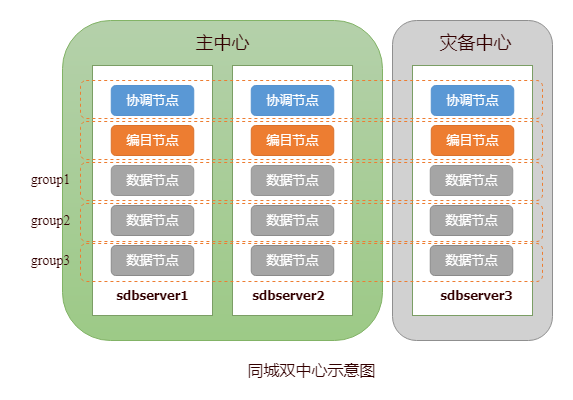

The diagram above was exported from draw.io. Its source (the exported page's mxGraphModel, read from the mxfile embedded in the PNG):
<mxGraphModel dx="3567" dy="926" grid="1" gridSize="10" guides="1" tooltips="1" connect="1" arrows="1" fold="1" page="1" pageScale="1" pageWidth="827" pageHeight="1169" math="0" shadow="0">
  <root>
    <mxCell id="0" />
    <mxCell id="1" parent="0" />
    <mxCell id="phwTSiPT958LNwP4y7eP-2" value="" style="rounded=1;whiteSpace=wrap;html=1;strokeColor=#82b366;strokeWidth=1;gradientDirection=south;fillColor=#B5D1AB;gradientColor=#9DCA87;" parent="1" vertex="1">
      <mxGeometry x="-1940" y="185" width="320" height="320" as="geometry" />
    </mxCell>
    <mxCell id="phwTSiPT958LNwP4y7eP-9" value="" style="rounded=0;whiteSpace=wrap;html=1;strokeWidth=1;strokeColor=#7B9E65;" parent="1" vertex="1">
      <mxGeometry x="-1910" y="230" width="120" height="250" as="geometry" />
    </mxCell>
    <mxCell id="phwTSiPT958LNwP4y7eP-13" value="&lt;font color=&quot;#ffffff&quot; style=&quot;font-size: 13px&quot;&gt;协调节点&lt;/font&gt;" style="rounded=1;whiteSpace=wrap;html=1;strokeWidth=1;fillColor=#5A98D5;strokeColor=#5793CF;" parent="1" vertex="1">
      <mxGeometry x="-1891.25" y="250" width="82.5" height="30" as="geometry" />
    </mxCell>
    <mxCell id="phwTSiPT958LNwP4y7eP-15" value="&lt;font color=&quot;#ffffff&quot;&gt;&lt;span style=&quot;font-size: 13px&quot;&gt;编目节点&lt;/span&gt;&lt;/font&gt;" style="rounded=1;whiteSpace=wrap;html=1;strokeWidth=1;fillColor=#ED7D31;strokeColor=#D9722D;" parent="1" vertex="1">
      <mxGeometry x="-1891.25" y="290" width="82.5" height="30" as="geometry" />
    </mxCell>
    <mxCell id="phwTSiPT958LNwP4y7eP-16" value="&lt;span style=&quot;color: rgb(255 , 255 , 255) ; font-size: 13px&quot;&gt;数据节点&lt;/span&gt;" style="rounded=1;whiteSpace=wrap;html=1;strokeWidth=1;fillColor=#A5A5A5;strokeColor=#8A8A8A;" parent="1" vertex="1">
      <mxGeometry x="-1891.25" y="410" width="82.5" height="30" as="geometry" />
    </mxCell>
    <mxCell id="phwTSiPT958LNwP4y7eP-17" value="&lt;span style=&quot;color: rgb(255 , 255 , 255) ; font-size: 13px&quot;&gt;数据节点&lt;/span&gt;" style="rounded=1;whiteSpace=wrap;html=1;strokeWidth=1;fillColor=#A5A5A5;strokeColor=#949494;" parent="1" vertex="1">
      <mxGeometry x="-1891.25" y="330" width="82.5" height="30" as="geometry" />
    </mxCell>
    <mxCell id="phwTSiPT958LNwP4y7eP-18" value="&lt;span style=&quot;color: rgb(255 , 255 , 255) ; font-size: 13px&quot;&gt;数据节点&lt;/span&gt;" style="rounded=1;whiteSpace=wrap;html=1;strokeWidth=1;fillColor=#A5A5A5;strokeColor=#8C8C8C;" parent="1" vertex="1">
      <mxGeometry x="-1891.25" y="370" width="82.5" height="30" as="geometry" />
    </mxCell>
    <mxCell id="phwTSiPT958LNwP4y7eP-45" value="" style="rounded=0;whiteSpace=wrap;html=1;strokeWidth=1;strokeColor=#7B9E65;" parent="1" vertex="1">
      <mxGeometry x="-1770" y="230" width="120" height="250" as="geometry" />
    </mxCell>
    <mxCell id="phwTSiPT958LNwP4y7eP-46" value="&lt;font color=&quot;#ffffff&quot; style=&quot;font-size: 13px&quot;&gt;协调节点&lt;/font&gt;" style="rounded=1;whiteSpace=wrap;html=1;strokeWidth=1;fillColor=#5A98D5;strokeColor=#5793CF;" parent="1" vertex="1">
      <mxGeometry x="-1751.25" y="250" width="82.5" height="30" as="geometry" />
    </mxCell>
    <mxCell id="phwTSiPT958LNwP4y7eP-47" value="&lt;font color=&quot;#ffffff&quot;&gt;&lt;span style=&quot;font-size: 13px&quot;&gt;编目节点&lt;/span&gt;&lt;/font&gt;" style="rounded=1;whiteSpace=wrap;html=1;strokeWidth=1;fillColor=#ED7D31;strokeColor=#D9722D;" parent="1" vertex="1">
      <mxGeometry x="-1751.25" y="290" width="82.5" height="30" as="geometry" />
    </mxCell>
    <mxCell id="phwTSiPT958LNwP4y7eP-48" value="&lt;span style=&quot;color: rgb(255 , 255 , 255) ; font-size: 13px&quot;&gt;数据节点&lt;/span&gt;" style="rounded=1;whiteSpace=wrap;html=1;strokeWidth=1;fillColor=#A5A5A5;strokeColor=#949494;" parent="1" vertex="1">
      <mxGeometry x="-1751.25" y="330" width="82.5" height="30" as="geometry" />
    </mxCell>
    <mxCell id="phwTSiPT958LNwP4y7eP-49" value="&lt;span style=&quot;color: rgb(255 , 255 , 255) ; font-size: 13px&quot;&gt;数据节点&lt;/span&gt;" style="rounded=1;whiteSpace=wrap;html=1;strokeWidth=1;fillColor=#A5A5A5;strokeColor=#8C8C8C;" parent="1" vertex="1">
      <mxGeometry x="-1751.25" y="370" width="82.5" height="30" as="geometry" />
    </mxCell>
    <mxCell id="phwTSiPT958LNwP4y7eP-50" value="&lt;span style=&quot;color: rgb(255 , 255 , 255) ; font-size: 13px&quot;&gt;数据节点&lt;/span&gt;" style="rounded=1;whiteSpace=wrap;html=1;strokeWidth=1;fillColor=#A5A5A5;strokeColor=#8A8A8A;" parent="1" vertex="1">
      <mxGeometry x="-1751.25" y="410" width="82.5" height="30" as="geometry" />
    </mxCell>
    <mxCell id="phwTSiPT958LNwP4y7eP-52" value="" style="rounded=1;whiteSpace=wrap;html=1;strokeWidth=1;gradientDirection=south;fillColor=#D1D1D1;strokeColor=#8F8F8F;" parent="1" vertex="1">
      <mxGeometry x="-1610" y="185" width="160" height="320" as="geometry" />
    </mxCell>
    <mxCell id="phwTSiPT958LNwP4y7eP-54" value="" style="rounded=0;whiteSpace=wrap;html=1;strokeWidth=1;strokeColor=#7B9E65;" parent="1" vertex="1">
      <mxGeometry x="-1590" y="230" width="120" height="250" as="geometry" />
    </mxCell>
    <mxCell id="phwTSiPT958LNwP4y7eP-56" value="&lt;font color=&quot;#ffffff&quot; style=&quot;font-size: 13px&quot;&gt;协调节点&lt;/font&gt;" style="rounded=1;whiteSpace=wrap;html=1;strokeWidth=1;fillColor=#5A98D5;strokeColor=#5793CF;" parent="1" vertex="1">
      <mxGeometry x="-1571.25" y="250" width="82.5" height="30" as="geometry" />
    </mxCell>
    <mxCell id="phwTSiPT958LNwP4y7eP-57" value="&lt;font color=&quot;#ffffff&quot;&gt;&lt;span style=&quot;font-size: 13px&quot;&gt;编目节点&lt;/span&gt;&lt;/font&gt;" style="rounded=1;whiteSpace=wrap;html=1;strokeWidth=1;fillColor=#ED7D31;strokeColor=#D9722D;" parent="1" vertex="1">
      <mxGeometry x="-1571.25" y="290" width="82.5" height="30" as="geometry" />
    </mxCell>
    <mxCell id="phwTSiPT958LNwP4y7eP-58" value="&lt;span style=&quot;color: rgb(255 , 255 , 255) ; font-size: 13px&quot;&gt;数据节点&lt;/span&gt;" style="rounded=1;whiteSpace=wrap;html=1;strokeWidth=1;fillColor=#A5A5A5;strokeColor=#949494;" parent="1" vertex="1">
      <mxGeometry x="-1572.25" y="330" width="82.5" height="30" as="geometry" />
    </mxCell>
    <mxCell id="phwTSiPT958LNwP4y7eP-59" value="&lt;span style=&quot;color: rgb(255 , 255 , 255) ; font-size: 13px&quot;&gt;数据节点&lt;/span&gt;" style="rounded=1;whiteSpace=wrap;html=1;strokeWidth=1;fillColor=#A5A5A5;strokeColor=#8C8C8C;" parent="1" vertex="1">
      <mxGeometry x="-1572.25" y="370" width="82.5" height="30" as="geometry" />
    </mxCell>
    <mxCell id="phwTSiPT958LNwP4y7eP-60" value="&lt;span style=&quot;color: rgb(255 , 255 , 255) ; font-size: 13px&quot;&gt;数据节点&lt;/span&gt;" style="rounded=1;whiteSpace=wrap;html=1;strokeWidth=1;fillColor=#A5A5A5;strokeColor=#8A8A8A;" parent="1" vertex="1">
      <mxGeometry x="-1572.25" y="410" width="82.5" height="30" as="geometry" />
    </mxCell>
    <mxCell id="phwTSiPT958LNwP4y7eP-61" value="&lt;div&gt;&lt;span style=&quot;color: rgb(51 , 0 , 0) ; font-family: &amp;#34;tahoma&amp;#34; ; line-height: 100%&quot;&gt;&lt;font style=&quot;font-size: 13px&quot;&gt;&lt;b&gt;sdbserver1&lt;/b&gt;&lt;/font&gt;&lt;/span&gt;&lt;/div&gt;" style="text;html=1;resizable=0;autosize=1;align=center;verticalAlign=middle;points=[];fillColor=none;strokeColor=none;rounded=0;strokeWidth=1;" parent="1" vertex="1">
      <mxGeometry x="-1895" y="450" width="90" height="20" as="geometry" />
    </mxCell>
    <mxCell id="phwTSiPT958LNwP4y7eP-62" value="&lt;div&gt;&lt;span style=&quot;color: rgb(51 , 0 , 0) ; font-family: &amp;#34;tahoma&amp;#34; ; line-height: 100%&quot;&gt;&lt;font style=&quot;font-size: 13px&quot;&gt;&lt;b&gt;sdbserver2&lt;/b&gt;&lt;/font&gt;&lt;/span&gt;&lt;/div&gt;" style="text;html=1;resizable=0;autosize=1;align=center;verticalAlign=middle;points=[];fillColor=none;strokeColor=none;rounded=0;strokeWidth=1;" parent="1" vertex="1">
      <mxGeometry x="-1758.75" y="450" width="90" height="20" as="geometry" />
    </mxCell>
    <mxCell id="phwTSiPT958LNwP4y7eP-64" value="&lt;div&gt;&lt;span style=&quot;color: rgb(51 , 0 , 0) ; font-family: &amp;#34;tahoma&amp;#34; ; line-height: 100%&quot;&gt;&lt;font style=&quot;font-size: 13px&quot;&gt;&lt;b&gt;sdbserver3&lt;/b&gt;&lt;/font&gt;&lt;/span&gt;&lt;/div&gt;" style="text;html=1;resizable=0;autosize=1;align=center;verticalAlign=middle;points=[];fillColor=none;strokeColor=none;rounded=0;strokeWidth=1;" parent="1" vertex="1">
      <mxGeometry x="-1571.25" y="450" width="90" height="20" as="geometry" />
    </mxCell>
    <mxCell id="phwTSiPT958LNwP4y7eP-28" value="" style="rounded=1;whiteSpace=wrap;html=1;dashed=1;strokeColor=#ED7D31;strokeWidth=1;fillColor=none;gradientColor=none;" parent="1" vertex="1">
      <mxGeometry x="-1922" y="245" width="462" height="38" as="geometry" />
    </mxCell>
    <mxCell id="phwTSiPT958LNwP4y7eP-66" value="" style="rounded=1;whiteSpace=wrap;html=1;dashed=1;strokeColor=#ED7D31;strokeWidth=1;fillColor=none;gradientColor=none;" parent="1" vertex="1">
      <mxGeometry x="-1922" y="286" width="462" height="38" as="geometry" />
    </mxCell>
    <mxCell id="phwTSiPT958LNwP4y7eP-67" value="" style="rounded=1;whiteSpace=wrap;html=1;dashed=1;strokeColor=#ED7D31;strokeWidth=1;fillColor=none;gradientColor=none;" parent="1" vertex="1">
      <mxGeometry x="-1922" y="327" width="462" height="38" as="geometry" />
    </mxCell>
    <mxCell id="phwTSiPT958LNwP4y7eP-68" value="" style="rounded=1;whiteSpace=wrap;html=1;dashed=1;strokeColor=#ED7D31;strokeWidth=1;fillColor=none;gradientColor=none;" parent="1" vertex="1">
      <mxGeometry x="-1922" y="368" width="462" height="38" as="geometry" />
    </mxCell>
    <mxCell id="phwTSiPT958LNwP4y7eP-69" value="" style="rounded=1;whiteSpace=wrap;html=1;dashed=1;strokeColor=#ED7D31;strokeWidth=1;fillColor=none;gradientColor=none;" parent="1" vertex="1">
      <mxGeometry x="-1922" y="408" width="462" height="38" as="geometry" />
    </mxCell>
    <mxCell id="phwTSiPT958LNwP4y7eP-75" value="&lt;font color=&quot;#330000&quot; face=&quot;tahoma&quot; style=&quot;font-size: 18px&quot;&gt;&lt;span style=&quot;font-size: 18px&quot;&gt;&lt;span style=&quot;font-size: 18px&quot;&gt;主中心&lt;/span&gt;&lt;/span&gt;&lt;/font&gt;" style="text;html=1;resizable=0;autosize=1;align=center;verticalAlign=middle;points=[];fillColor=none;strokeColor=none;rounded=0;strokeWidth=1;fontSize=18;" parent="1" vertex="1">
      <mxGeometry x="-1815" y="192" width="70" height="30" as="geometry" />
    </mxCell>
    <mxCell id="phwTSiPT958LNwP4y7eP-76" value="&lt;font color=&quot;#330000&quot; face=&quot;tahoma&quot; style=&quot;font-size: 18px&quot;&gt;&lt;span style=&quot;font-size: 18px&quot;&gt;&lt;span style=&quot;font-size: 18px&quot;&gt;灾备中心&lt;/span&gt;&lt;/span&gt;&lt;/font&gt;" style="text;html=1;resizable=0;autosize=1;align=center;verticalAlign=middle;points=[];fillColor=none;strokeColor=none;rounded=0;strokeWidth=1;fontSize=18;" parent="1" vertex="1">
      <mxGeometry x="-1572.25" y="192" width="90" height="30" as="geometry" />
    </mxCell>
    <mxCell id="phwTSiPT958LNwP4y7eP-89" value="&lt;font color=&quot;#330000&quot; style=&quot;font-size: 14px;&quot;&gt;&lt;span style=&quot;font-size: 14px;&quot;&gt;&lt;span style=&quot;font-size: 14px;&quot;&gt;group1&lt;/span&gt;&lt;/span&gt;&lt;/font&gt;" style="text;html=1;resizable=0;autosize=1;align=center;verticalAlign=middle;points=[];fillColor=none;strokeColor=none;rounded=0;strokeWidth=1;fontSize=14;fontFamily=Times New Roman;fontStyle=0" parent="1" vertex="1">
      <mxGeometry x="-1982" y="334" width="60" height="20" as="geometry" />
    </mxCell>
    <mxCell id="phwTSiPT958LNwP4y7eP-90" value="&lt;font color=&quot;#330000&quot; style=&quot;font-size: 14px&quot;&gt;&lt;span style=&quot;font-size: 14px&quot;&gt;&lt;span style=&quot;font-size: 14px&quot;&gt;group2&lt;/span&gt;&lt;/span&gt;&lt;/font&gt;" style="text;html=1;resizable=0;autosize=1;align=center;verticalAlign=middle;points=[];fillColor=none;strokeColor=none;rounded=0;strokeWidth=1;fontSize=14;fontFamily=Times New Roman;fontStyle=0" parent="1" vertex="1">
      <mxGeometry x="-1982" y="375" width="60" height="20" as="geometry" />
    </mxCell>
    <mxCell id="phwTSiPT958LNwP4y7eP-91" value="&lt;font color=&quot;#330000&quot; style=&quot;font-size: 14px&quot;&gt;&lt;span style=&quot;font-size: 14px&quot;&gt;&lt;span style=&quot;font-size: 14px&quot;&gt;group3&lt;/span&gt;&lt;/span&gt;&lt;/font&gt;" style="text;html=1;resizable=0;autosize=1;align=center;verticalAlign=middle;points=[];fillColor=none;strokeColor=none;rounded=0;strokeWidth=1;fontSize=14;fontFamily=Times New Roman;fontStyle=0" parent="1" vertex="1">
      <mxGeometry x="-1982" y="415" width="60" height="20" as="geometry" />
    </mxCell>
    <mxCell id="phwTSiPT958LNwP4y7eP-99" value="&lt;font color=&quot;#330000&quot; style=&quot;font-size: 16px&quot;&gt;同城双中心示意图&lt;/font&gt;" style="text;html=1;resizable=0;autosize=1;align=center;verticalAlign=middle;points=[];fillColor=none;strokeColor=none;rounded=0;strokeWidth=1;fontSize=16;fontFamily=Tahoma;" parent="1" vertex="1">
      <mxGeometry x="-1761" y="524" width="140" height="20" as="geometry" />
    </mxCell>
  </root>
</mxGraphModel>